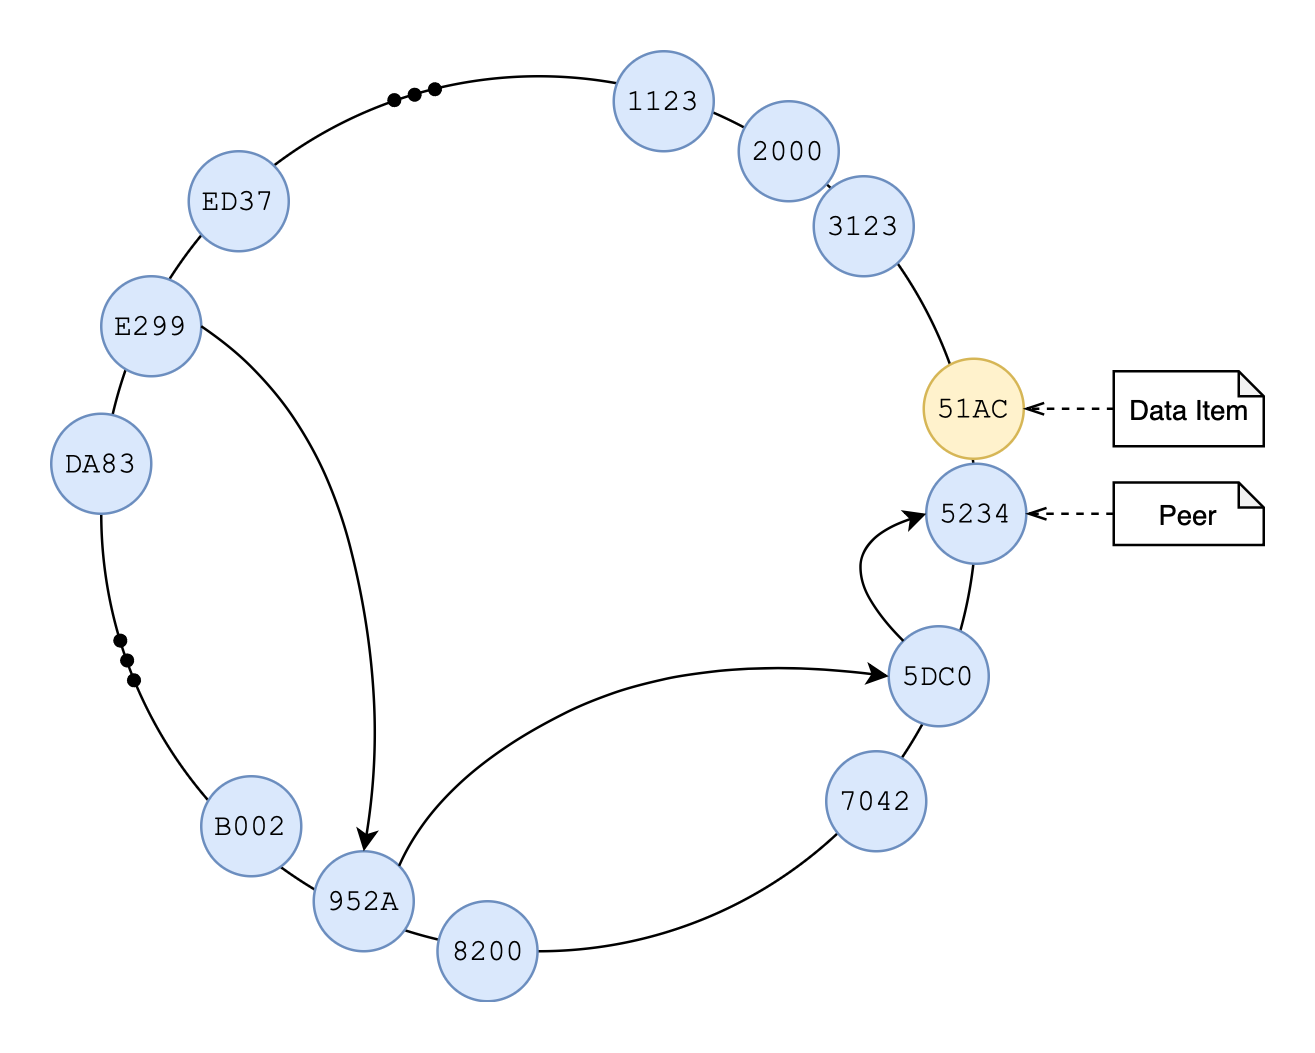

The diagram above was exported from draw.io. Its source (the exported page's mxGraphModel, read from the mxfile embedded in the PNG):
<mxGraphModel dx="565" dy="387" grid="1" gridSize="10" guides="1" tooltips="1" connect="1" arrows="1" fold="1" page="1" pageScale="1" pageWidth="1100" pageHeight="850" math="0" shadow="0">
  <root>
    <mxCell id="0" />
    <mxCell id="1" parent="0" />
    <mxCell id="beN3tHNDvyfKpRyRfTOa-1" value="" style="ellipse;whiteSpace=wrap;html=1;aspect=fixed;" parent="1" vertex="1">
      <mxGeometry x="375" y="250" width="350" height="350" as="geometry" />
    </mxCell>
    <mxCell id="beN3tHNDvyfKpRyRfTOa-2" value="&lt;font face=&quot;Courier New&quot;&gt;1123&lt;/font&gt;" style="ellipse;whiteSpace=wrap;html=1;aspect=fixed;fillColor=#dae8fc;strokeColor=#6c8ebf;" parent="1" vertex="1">
      <mxGeometry x="580" y="240" width="40" height="40" as="geometry" />
    </mxCell>
    <mxCell id="beN3tHNDvyfKpRyRfTOa-3" value="&lt;font face=&quot;Courier New&quot;&gt;5234&lt;/font&gt;" style="ellipse;whiteSpace=wrap;html=1;aspect=fixed;fillColor=#dae8fc;strokeColor=#6c8ebf;" parent="1" vertex="1">
      <mxGeometry x="705" y="405" width="40" height="40" as="geometry" />
    </mxCell>
    <mxCell id="beN3tHNDvyfKpRyRfTOa-4" value="&lt;font face=&quot;Courier New&quot;&gt;5DC0&lt;/font&gt;" style="ellipse;whiteSpace=wrap;html=1;aspect=fixed;fillColor=#dae8fc;strokeColor=#6c8ebf;" parent="1" vertex="1">
      <mxGeometry x="690" y="470" width="40" height="40" as="geometry" />
    </mxCell>
    <mxCell id="beN3tHNDvyfKpRyRfTOa-5" value="&lt;font face=&quot;Courier New&quot;&gt;952A&lt;/font&gt;" style="ellipse;whiteSpace=wrap;html=1;aspect=fixed;fillColor=#dae8fc;strokeColor=#6c8ebf;" parent="1" vertex="1">
      <mxGeometry x="460" y="560" width="40" height="40" as="geometry" />
    </mxCell>
    <mxCell id="beN3tHNDvyfKpRyRfTOa-6" value="&lt;font face=&quot;Courier New&quot;&gt;DA83&lt;/font&gt;" style="ellipse;whiteSpace=wrap;html=1;aspect=fixed;fillColor=#dae8fc;strokeColor=#6c8ebf;" parent="1" vertex="1">
      <mxGeometry x="355" y="385" width="40" height="40" as="geometry" />
    </mxCell>
    <mxCell id="beN3tHNDvyfKpRyRfTOa-7" value="&lt;font face=&quot;Courier New&quot;&gt;E299&lt;/font&gt;" style="ellipse;whiteSpace=wrap;html=1;aspect=fixed;fillColor=#dae8fc;strokeColor=#6c8ebf;" parent="1" vertex="1">
      <mxGeometry x="375" y="330" width="40" height="40" as="geometry" />
    </mxCell>
    <mxCell id="beN3tHNDvyfKpRyRfTOa-8" value="&lt;font face=&quot;Courier New&quot;&gt;ED37&lt;/font&gt;" style="ellipse;whiteSpace=wrap;html=1;aspect=fixed;fillColor=#dae8fc;strokeColor=#6c8ebf;" parent="1" vertex="1">
      <mxGeometry x="410" y="280" width="40" height="40" as="geometry" />
    </mxCell>
    <mxCell id="beN3tHNDvyfKpRyRfTOa-9" value="&lt;font face=&quot;Courier New&quot;&gt;2000&lt;/font&gt;" style="ellipse;whiteSpace=wrap;html=1;aspect=fixed;fillColor=#dae8fc;strokeColor=#6c8ebf;" parent="1" vertex="1">
      <mxGeometry x="630" y="260" width="40" height="40" as="geometry" />
    </mxCell>
    <mxCell id="beN3tHNDvyfKpRyRfTOa-25" value="&lt;font face=&quot;Courier New&quot;&gt;51AC&lt;/font&gt;" style="ellipse;whiteSpace=wrap;html=1;aspect=fixed;fillColor=#fff2cc;strokeColor=#d6b656;" parent="1" vertex="1">
      <mxGeometry x="704" y="363" width="40" height="40" as="geometry" />
    </mxCell>
    <mxCell id="beN3tHNDvyfKpRyRfTOa-26" value="&lt;font face=&quot;Courier New&quot;&gt;8200&lt;/font&gt;" style="ellipse;whiteSpace=wrap;html=1;aspect=fixed;fillColor=#dae8fc;strokeColor=#6c8ebf;" parent="1" vertex="1">
      <mxGeometry x="509.5" y="580" width="40" height="40" as="geometry" />
    </mxCell>
    <mxCell id="beN3tHNDvyfKpRyRfTOa-33" value="&lt;font face=&quot;Courier New&quot;&gt;B002&lt;/font&gt;" style="ellipse;whiteSpace=wrap;html=1;aspect=fixed;fillColor=#dae8fc;strokeColor=#6c8ebf;" parent="1" vertex="1">
      <mxGeometry x="415" y="530" width="40" height="40" as="geometry" />
    </mxCell>
    <mxCell id="beN3tHNDvyfKpRyRfTOa-34" value="&lt;font face=&quot;Courier New&quot;&gt;3123&lt;/font&gt;" style="ellipse;whiteSpace=wrap;html=1;aspect=fixed;fillColor=#dae8fc;strokeColor=#6c8ebf;" parent="1" vertex="1">
      <mxGeometry x="660" y="290" width="40" height="40" as="geometry" />
    </mxCell>
    <mxCell id="beN3tHNDvyfKpRyRfTOa-35" value="&lt;font face=&quot;Courier New&quot;&gt;7042&lt;/font&gt;" style="ellipse;whiteSpace=wrap;html=1;aspect=fixed;fillColor=#dae8fc;strokeColor=#6c8ebf;" parent="1" vertex="1">
      <mxGeometry x="665" y="520" width="40" height="40" as="geometry" />
    </mxCell>
    <mxCell id="EGNpIkupIw9xxNc1aJno-1" style="edgeStyle=orthogonalEdgeStyle;rounded=0;orthogonalLoop=1;jettySize=auto;html=1;exitX=0;exitY=0.5;exitDx=0;exitDy=0;exitPerimeter=0;entryX=1;entryY=0.5;entryDx=0;entryDy=0;dashed=1;endArrow=openThin;endFill=0;" edge="1" parent="1" source="beN3tHNDvyfKpRyRfTOa-36" target="beN3tHNDvyfKpRyRfTOa-25">
      <mxGeometry relative="1" as="geometry" />
    </mxCell>
    <mxCell id="beN3tHNDvyfKpRyRfTOa-36" value="&lt;font style=&quot;font-size: 11px&quot;&gt;Data Item&lt;/font&gt;" style="shape=note;whiteSpace=wrap;html=1;backgroundOutline=1;darkOpacity=0.05;size=10;" parent="1" vertex="1">
      <mxGeometry x="780" y="368" width="60" height="30" as="geometry" />
    </mxCell>
    <mxCell id="beN3tHNDvyfKpRyRfTOa-43" style="edgeStyle=none;rounded=0;orthogonalLoop=1;jettySize=auto;html=1;exitX=0;exitY=0.5;exitDx=0;exitDy=0;exitPerimeter=0;entryX=1;entryY=0.5;entryDx=0;entryDy=0;dashed=1;endArrow=openThin;endFill=0;" parent="1" source="beN3tHNDvyfKpRyRfTOa-41" target="beN3tHNDvyfKpRyRfTOa-3" edge="1">
      <mxGeometry relative="1" as="geometry" />
    </mxCell>
    <mxCell id="beN3tHNDvyfKpRyRfTOa-41" value="&lt;font style=&quot;font-size: 11px&quot;&gt;Peer&lt;/font&gt;" style="shape=note;whiteSpace=wrap;html=1;backgroundOutline=1;darkOpacity=0.05;size=10;" parent="1" vertex="1">
      <mxGeometry x="780" y="412.5" width="60" height="25" as="geometry" />
    </mxCell>
    <mxCell id="EGNpIkupIw9xxNc1aJno-4" value="" style="curved=1;endArrow=classic;html=1;entryX=0.5;entryY=0;entryDx=0;entryDy=0;exitX=1;exitY=0.5;exitDx=0;exitDy=0;" edge="1" parent="1" source="beN3tHNDvyfKpRyRfTOa-7" target="beN3tHNDvyfKpRyRfTOa-5">
      <mxGeometry width="50" height="50" relative="1" as="geometry">
        <mxPoint x="360" y="690" as="sourcePoint" />
        <mxPoint x="410" y="640" as="targetPoint" />
        <Array as="points">
          <mxPoint x="460" y="380" />
          <mxPoint x="490" y="500" />
        </Array>
      </mxGeometry>
    </mxCell>
    <mxCell id="EGNpIkupIw9xxNc1aJno-6" value="" style="curved=1;endArrow=classic;html=1;entryX=0;entryY=0.5;entryDx=0;entryDy=0;exitX=1;exitY=0;exitDx=0;exitDy=0;" edge="1" parent="1" source="beN3tHNDvyfKpRyRfTOa-5" target="beN3tHNDvyfKpRyRfTOa-4">
      <mxGeometry width="50" height="50" relative="1" as="geometry">
        <mxPoint x="424.9999999999959" y="360" as="sourcePoint" />
        <mxPoint x="490" y="570" as="targetPoint" />
        <Array as="points">
          <mxPoint x="510" y="530" />
          <mxPoint x="610" y="480" />
        </Array>
      </mxGeometry>
    </mxCell>
    <mxCell id="EGNpIkupIw9xxNc1aJno-7" value="" style="curved=1;endArrow=classic;html=1;entryX=0;entryY=0.5;entryDx=0;entryDy=0;exitX=0;exitY=0;exitDx=0;exitDy=0;" edge="1" parent="1" source="beN3tHNDvyfKpRyRfTOa-4" target="beN3tHNDvyfKpRyRfTOa-3">
      <mxGeometry width="50" height="50" relative="1" as="geometry">
        <mxPoint x="360" y="690" as="sourcePoint" />
        <mxPoint x="410" y="640" as="targetPoint" />
        <Array as="points">
          <mxPoint x="660" y="440" />
        </Array>
      </mxGeometry>
    </mxCell>
    <mxCell id="EGNpIkupIw9xxNc1aJno-8" value="" style="shape=image;html=1;verticalAlign=top;verticalLabelPosition=bottom;labelBackgroundColor=#ffffff;imageAspect=0;aspect=fixed;image=https://cdn0.iconfinder.com/data/icons/zondicons/20/dots-horizontal-triple-128.png;rotation=75;" vertex="1" parent="1">
      <mxGeometry x="486" y="244" width="28" height="28" as="geometry" />
    </mxCell>
    <mxCell id="EGNpIkupIw9xxNc1aJno-9" value="" style="shape=image;html=1;verticalAlign=top;verticalLabelPosition=bottom;labelBackgroundColor=#ffffff;imageAspect=0;aspect=fixed;image=https://cdn0.iconfinder.com/data/icons/zondicons/20/dots-horizontal-triple-128.png;rotation=341;" vertex="1" parent="1">
      <mxGeometry x="372" y="470" width="28" height="28" as="geometry" />
    </mxCell>
  </root>
</mxGraphModel>